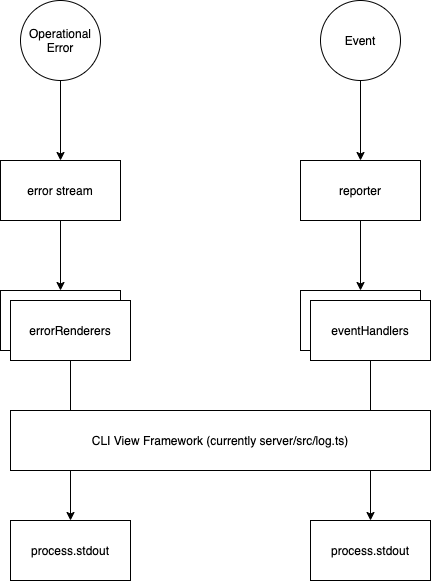

The diagram above was exported from draw.io. Its source (the exported page's mxGraphModel, read from the mxfile embedded in the PNG):
<mxGraphModel dx="946" dy="542" grid="1" gridSize="10" guides="1" tooltips="1" connect="1" arrows="1" fold="1" page="1" pageScale="1" pageWidth="850" pageHeight="1100" math="0" shadow="0">
  <root>
    <mxCell id="0" />
    <mxCell id="1" parent="0" />
    <mxCell id="M5ERILG3Z0AaQB5AXijo-5" style="edgeStyle=orthogonalEdgeStyle;rounded=0;orthogonalLoop=1;jettySize=auto;html=1;exitX=0.5;exitY=1;exitDx=0;exitDy=0;" edge="1" parent="1" source="M5ERILG3Z0AaQB5AXijo-1" target="M5ERILG3Z0AaQB5AXijo-4">
      <mxGeometry relative="1" as="geometry" />
    </mxCell>
    <mxCell id="M5ERILG3Z0AaQB5AXijo-1" value="error stream" style="rounded=0;whiteSpace=wrap;html=1;" vertex="1" parent="1">
      <mxGeometry x="170" y="230" width="120" height="60" as="geometry" />
    </mxCell>
    <mxCell id="M5ERILG3Z0AaQB5AXijo-3" style="edgeStyle=orthogonalEdgeStyle;rounded=0;orthogonalLoop=1;jettySize=auto;html=1;" edge="1" parent="1" source="M5ERILG3Z0AaQB5AXijo-2" target="M5ERILG3Z0AaQB5AXijo-1">
      <mxGeometry relative="1" as="geometry" />
    </mxCell>
    <mxCell id="M5ERILG3Z0AaQB5AXijo-2" value="Operational Error" style="ellipse;whiteSpace=wrap;html=1;aspect=fixed;" vertex="1" parent="1">
      <mxGeometry x="190" y="70" width="80" height="80" as="geometry" />
    </mxCell>
    <mxCell id="M5ERILG3Z0AaQB5AXijo-4" value="errorRenderers" style="rounded=0;whiteSpace=wrap;html=1;" vertex="1" parent="1">
      <mxGeometry x="170" y="360" width="120" height="60" as="geometry" />
    </mxCell>
    <mxCell id="M5ERILG3Z0AaQB5AXijo-8" value="errorRenderers" style="rounded=0;whiteSpace=wrap;html=1;" vertex="1" parent="1">
      <mxGeometry x="180" y="370" width="120" height="60" as="geometry" />
    </mxCell>
    <mxCell id="M5ERILG3Z0AaQB5AXijo-9" style="edgeStyle=orthogonalEdgeStyle;rounded=0;orthogonalLoop=1;jettySize=auto;html=1;exitX=0.5;exitY=1;exitDx=0;exitDy=0;" edge="1" parent="1" source="M5ERILG3Z0AaQB5AXijo-10" target="M5ERILG3Z0AaQB5AXijo-13">
      <mxGeometry relative="1" as="geometry" />
    </mxCell>
    <mxCell id="M5ERILG3Z0AaQB5AXijo-10" value="reporter" style="rounded=0;whiteSpace=wrap;html=1;" vertex="1" parent="1">
      <mxGeometry x="470" y="230" width="120" height="60" as="geometry" />
    </mxCell>
    <mxCell id="M5ERILG3Z0AaQB5AXijo-11" style="edgeStyle=orthogonalEdgeStyle;rounded=0;orthogonalLoop=1;jettySize=auto;html=1;" edge="1" parent="1" source="M5ERILG3Z0AaQB5AXijo-12" target="M5ERILG3Z0AaQB5AXijo-10">
      <mxGeometry relative="1" as="geometry" />
    </mxCell>
    <mxCell id="M5ERILG3Z0AaQB5AXijo-12" value="Event" style="ellipse;whiteSpace=wrap;html=1;aspect=fixed;" vertex="1" parent="1">
      <mxGeometry x="490" y="70" width="80" height="80" as="geometry" />
    </mxCell>
    <mxCell id="M5ERILG3Z0AaQB5AXijo-13" value="errorRenderers" style="rounded=0;whiteSpace=wrap;html=1;" vertex="1" parent="1">
      <mxGeometry x="470" y="360" width="120" height="60" as="geometry" />
    </mxCell>
    <mxCell id="M5ERILG3Z0AaQB5AXijo-15" style="edgeStyle=orthogonalEdgeStyle;rounded=0;orthogonalLoop=1;jettySize=auto;html=1;" edge="1" parent="1" source="M5ERILG3Z0AaQB5AXijo-14" target="M5ERILG3Z0AaQB5AXijo-16">
      <mxGeometry relative="1" as="geometry">
        <mxPoint x="540" y="510" as="targetPoint" />
      </mxGeometry>
    </mxCell>
    <mxCell id="M5ERILG3Z0AaQB5AXijo-14" value="eventHandlers" style="rounded=0;whiteSpace=wrap;html=1;" vertex="1" parent="1">
      <mxGeometry x="480" y="370" width="120" height="60" as="geometry" />
    </mxCell>
    <mxCell id="M5ERILG3Z0AaQB5AXijo-16" value="process.stdout" style="rounded=0;whiteSpace=wrap;html=1;" vertex="1" parent="1">
      <mxGeometry x="480" y="590" width="120" height="60" as="geometry" />
    </mxCell>
    <mxCell id="M5ERILG3Z0AaQB5AXijo-17" style="edgeStyle=orthogonalEdgeStyle;rounded=0;orthogonalLoop=1;jettySize=auto;html=1;entryX=0.5;entryY=0;entryDx=0;entryDy=0;" edge="1" parent="1" target="M5ERILG3Z0AaQB5AXijo-18" source="M5ERILG3Z0AaQB5AXijo-8">
      <mxGeometry relative="1" as="geometry">
        <mxPoint x="240" y="500" as="targetPoint" />
        <mxPoint x="240" y="420" as="sourcePoint" />
        <Array as="points" />
      </mxGeometry>
    </mxCell>
    <mxCell id="M5ERILG3Z0AaQB5AXijo-18" value="process.stdout" style="rounded=0;whiteSpace=wrap;html=1;" vertex="1" parent="1">
      <mxGeometry x="180" y="590" width="120" height="60" as="geometry" />
    </mxCell>
    <mxCell id="M5ERILG3Z0AaQB5AXijo-19" value="CLI View Framework (currently server/src/log.ts)" style="rounded=0;whiteSpace=wrap;html=1;" vertex="1" parent="1">
      <mxGeometry x="180" y="480" width="420" height="60" as="geometry" />
    </mxCell>
  </root>
</mxGraphModel>